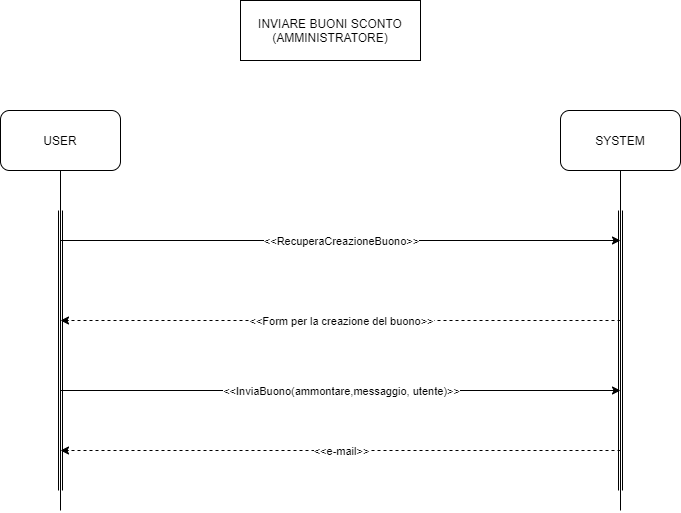

The diagram above was exported from draw.io. Its source (the exported page's mxGraphModel, read from the mxfile embedded in the PNG):
<mxGraphModel dx="1205" dy="696" grid="1" gridSize="10" guides="1" tooltips="1" connect="1" arrows="1" fold="1" page="1" pageScale="1" pageWidth="1600" pageHeight="1200" math="0" shadow="0">
  <root>
    <mxCell id="0" />
    <mxCell id="1" parent="0" />
    <mxCell id="pZG9d-gnA-NLlTHkJzEd-1" value="USER" style="rounded=1;whiteSpace=wrap;html=1;" parent="1" vertex="1">
      <mxGeometry x="310" y="140" width="120" height="60" as="geometry" />
    </mxCell>
    <mxCell id="pZG9d-gnA-NLlTHkJzEd-2" value="SYSTEM" style="rounded=1;whiteSpace=wrap;html=1;" parent="1" vertex="1">
      <mxGeometry x="870" y="140" width="120" height="60" as="geometry" />
    </mxCell>
    <mxCell id="pZG9d-gnA-NLlTHkJzEd-3" value="" style="endArrow=none;html=1;exitX=0.5;exitY=1;exitDx=0;exitDy=0;" parent="1" source="pZG9d-gnA-NLlTHkJzEd-1" edge="1">
      <mxGeometry width="50" height="50" relative="1" as="geometry">
        <mxPoint x="770" y="630" as="sourcePoint" />
        <mxPoint x="370" y="540" as="targetPoint" />
      </mxGeometry>
    </mxCell>
    <mxCell id="pZG9d-gnA-NLlTHkJzEd-4" value="" style="endArrow=none;html=1;entryX=0.5;entryY=1;entryDx=0;entryDy=0;" parent="1" target="pZG9d-gnA-NLlTHkJzEd-2" edge="1">
      <mxGeometry width="50" height="50" relative="1" as="geometry">
        <mxPoint x="930" y="540" as="sourcePoint" />
        <mxPoint x="820" y="580" as="targetPoint" />
      </mxGeometry>
    </mxCell>
    <mxCell id="pZG9d-gnA-NLlTHkJzEd-5" value="" style="shape=link;html=1;" parent="1" edge="1">
      <mxGeometry width="100" relative="1" as="geometry">
        <mxPoint x="370" y="240" as="sourcePoint" />
        <mxPoint x="370" y="520" as="targetPoint" />
      </mxGeometry>
    </mxCell>
    <mxCell id="pZG9d-gnA-NLlTHkJzEd-6" value="" style="shape=link;html=1;" parent="1" edge="1">
      <mxGeometry width="100" relative="1" as="geometry">
        <mxPoint x="930" y="240" as="sourcePoint" />
        <mxPoint x="930" y="520" as="targetPoint" />
      </mxGeometry>
    </mxCell>
    <mxCell id="pZG9d-gnA-NLlTHkJzEd-8" value="INVIARE BUONI SCONTO&lt;br&gt;(AMMINISTRATORE)" style="rounded=0;whiteSpace=wrap;html=1;" parent="1" vertex="1">
      <mxGeometry x="550" y="30" width="180" height="60" as="geometry" />
    </mxCell>
    <mxCell id="pZG9d-gnA-NLlTHkJzEd-16" value="" style="endArrow=classic;html=1;" parent="1" edge="1">
      <mxGeometry relative="1" as="geometry">
        <mxPoint x="370" y="270" as="sourcePoint" />
        <mxPoint x="930" y="270" as="targetPoint" />
        <Array as="points">
          <mxPoint x="650" y="270" />
        </Array>
      </mxGeometry>
    </mxCell>
    <mxCell id="pZG9d-gnA-NLlTHkJzEd-17" value="&amp;lt;&amp;lt;RecuperaCreazioneBuono&amp;gt;&amp;gt;" style="edgeLabel;resizable=0;html=1;align=center;verticalAlign=middle;" parent="pZG9d-gnA-NLlTHkJzEd-16" connectable="0" vertex="1">
      <mxGeometry relative="1" as="geometry">
        <mxPoint as="offset" />
      </mxGeometry>
    </mxCell>
    <mxCell id="pZG9d-gnA-NLlTHkJzEd-19" value="" style="endArrow=classic;html=1;dashed=1;" parent="1" edge="1">
      <mxGeometry relative="1" as="geometry">
        <mxPoint x="930" y="350" as="sourcePoint" />
        <mxPoint x="370" y="350" as="targetPoint" />
      </mxGeometry>
    </mxCell>
    <mxCell id="pZG9d-gnA-NLlTHkJzEd-20" value="&amp;lt;&amp;lt;Form per la creazione del buono&amp;gt;&amp;gt;" style="edgeLabel;resizable=0;html=1;align=center;verticalAlign=middle;" parent="pZG9d-gnA-NLlTHkJzEd-19" connectable="0" vertex="1">
      <mxGeometry relative="1" as="geometry" />
    </mxCell>
    <mxCell id="xS7WTWvamtq0fzJ_XkbA-1" value="" style="endArrow=classic;html=1;" parent="1" edge="1">
      <mxGeometry relative="1" as="geometry">
        <mxPoint x="370" y="420" as="sourcePoint" />
        <mxPoint x="929.9999999999998" y="420" as="targetPoint" />
        <Array as="points">
          <mxPoint x="649.9999999999998" y="420" />
        </Array>
      </mxGeometry>
    </mxCell>
    <mxCell id="xS7WTWvamtq0fzJ_XkbA-2" value="&amp;lt;&amp;lt;InviaBuono(ammontare,messaggio, utente)&amp;gt;&amp;gt;" style="edgeLabel;resizable=0;html=1;align=center;verticalAlign=middle;" parent="xS7WTWvamtq0fzJ_XkbA-1" connectable="0" vertex="1">
      <mxGeometry relative="1" as="geometry" />
    </mxCell>
    <mxCell id="xS7WTWvamtq0fzJ_XkbA-3" value="" style="endArrow=classic;html=1;dashed=1;" parent="1" edge="1">
      <mxGeometry relative="1" as="geometry">
        <mxPoint x="930" y="480" as="sourcePoint" />
        <mxPoint x="370.0000000000002" y="480" as="targetPoint" />
      </mxGeometry>
    </mxCell>
    <mxCell id="xS7WTWvamtq0fzJ_XkbA-4" value="&amp;lt;&amp;lt;e-mail&amp;gt;&amp;gt;" style="edgeLabel;resizable=0;html=1;align=center;verticalAlign=middle;" parent="xS7WTWvamtq0fzJ_XkbA-3" connectable="0" vertex="1">
      <mxGeometry relative="1" as="geometry" />
    </mxCell>
  </root>
</mxGraphModel>